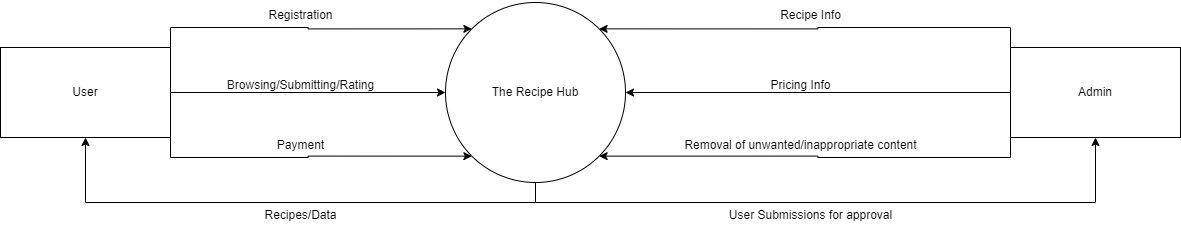

The diagram above was exported from draw.io. Its source (the exported page's mxGraphModel, read from the mxfile embedded in the PNG):
<mxGraphModel dx="2924" dy="1098" grid="1" gridSize="10" guides="1" tooltips="1" connect="1" arrows="1" fold="1" page="1" pageScale="1" pageWidth="850" pageHeight="1100" math="0" shadow="0">
  <root>
    <mxCell id="0" />
    <mxCell id="1" parent="0" />
    <mxCell id="K6DVSKAwTRSn0MLmY4T6-14" style="edgeStyle=orthogonalEdgeStyle;rounded=0;orthogonalLoop=1;jettySize=auto;html=1;exitX=1;exitY=0;exitDx=0;exitDy=0;entryX=0;entryY=0;entryDx=0;entryDy=0;" parent="1" source="K6DVSKAwTRSn0MLmY4T6-1" target="K6DVSKAwTRSn0MLmY4T6-6" edge="1">
      <mxGeometry relative="1" as="geometry" />
    </mxCell>
    <mxCell id="K6DVSKAwTRSn0MLmY4T6-15" style="edgeStyle=orthogonalEdgeStyle;rounded=0;orthogonalLoop=1;jettySize=auto;html=1;exitX=1;exitY=0.5;exitDx=0;exitDy=0;" parent="1" source="K6DVSKAwTRSn0MLmY4T6-1" target="K6DVSKAwTRSn0MLmY4T6-6" edge="1">
      <mxGeometry relative="1" as="geometry" />
    </mxCell>
    <mxCell id="K6DVSKAwTRSn0MLmY4T6-16" style="edgeStyle=orthogonalEdgeStyle;rounded=0;orthogonalLoop=1;jettySize=auto;html=1;exitX=1;exitY=1;exitDx=0;exitDy=0;entryX=0;entryY=1;entryDx=0;entryDy=0;" parent="1" source="K6DVSKAwTRSn0MLmY4T6-1" target="K6DVSKAwTRSn0MLmY4T6-6" edge="1">
      <mxGeometry relative="1" as="geometry" />
    </mxCell>
    <mxCell id="K6DVSKAwTRSn0MLmY4T6-1" value="User" style="rounded=0;whiteSpace=wrap;html=1;" parent="1" vertex="1">
      <mxGeometry x="-110" y="435" width="170" height="90" as="geometry" />
    </mxCell>
    <mxCell id="K6DVSKAwTRSn0MLmY4T6-19" style="edgeStyle=orthogonalEdgeStyle;rounded=0;orthogonalLoop=1;jettySize=auto;html=1;exitX=0.5;exitY=1;exitDx=0;exitDy=0;entryX=0.5;entryY=1;entryDx=0;entryDy=0;" parent="1" source="K6DVSKAwTRSn0MLmY4T6-6" target="K6DVSKAwTRSn0MLmY4T6-1" edge="1">
      <mxGeometry relative="1" as="geometry" />
    </mxCell>
    <mxCell id="K6DVSKAwTRSn0MLmY4T6-25" style="edgeStyle=orthogonalEdgeStyle;rounded=0;orthogonalLoop=1;jettySize=auto;html=1;exitX=0.5;exitY=1;exitDx=0;exitDy=0;entryX=0.5;entryY=1;entryDx=0;entryDy=0;" parent="1" source="K6DVSKAwTRSn0MLmY4T6-6" target="K6DVSKAwTRSn0MLmY4T6-7" edge="1">
      <mxGeometry relative="1" as="geometry" />
    </mxCell>
    <mxCell id="K6DVSKAwTRSn0MLmY4T6-6" value="The Recipe Hub" style="ellipse;whiteSpace=wrap;html=1;aspect=fixed;" parent="1" vertex="1">
      <mxGeometry x="335" y="390" width="180" height="180" as="geometry" />
    </mxCell>
    <mxCell id="K6DVSKAwTRSn0MLmY4T6-9" style="edgeStyle=orthogonalEdgeStyle;rounded=0;orthogonalLoop=1;jettySize=auto;html=1;exitX=0;exitY=0;exitDx=0;exitDy=0;entryX=1;entryY=0;entryDx=0;entryDy=0;" parent="1" source="K6DVSKAwTRSn0MLmY4T6-7" target="K6DVSKAwTRSn0MLmY4T6-6" edge="1">
      <mxGeometry relative="1" as="geometry" />
    </mxCell>
    <mxCell id="K6DVSKAwTRSn0MLmY4T6-10" style="edgeStyle=orthogonalEdgeStyle;rounded=0;orthogonalLoop=1;jettySize=auto;html=1;exitX=0;exitY=0.5;exitDx=0;exitDy=0;" parent="1" source="K6DVSKAwTRSn0MLmY4T6-7" target="K6DVSKAwTRSn0MLmY4T6-6" edge="1">
      <mxGeometry relative="1" as="geometry" />
    </mxCell>
    <mxCell id="K6DVSKAwTRSn0MLmY4T6-11" style="edgeStyle=orthogonalEdgeStyle;rounded=0;orthogonalLoop=1;jettySize=auto;html=1;exitX=0;exitY=1;exitDx=0;exitDy=0;entryX=1;entryY=1;entryDx=0;entryDy=0;" parent="1" source="K6DVSKAwTRSn0MLmY4T6-7" target="K6DVSKAwTRSn0MLmY4T6-6" edge="1">
      <mxGeometry relative="1" as="geometry" />
    </mxCell>
    <mxCell id="K6DVSKAwTRSn0MLmY4T6-7" value="Admin" style="rounded=0;whiteSpace=wrap;html=1;" parent="1" vertex="1">
      <mxGeometry x="900" y="435" width="170" height="90" as="geometry" />
    </mxCell>
    <mxCell id="K6DVSKAwTRSn0MLmY4T6-17" value="Registration" style="text;html=1;align=center;verticalAlign=middle;resizable=0;points=[];autosize=1;strokeColor=none;fillColor=none;" parent="1" vertex="1">
      <mxGeometry x="145" y="388" width="90" height="30" as="geometry" />
    </mxCell>
    <mxCell id="K6DVSKAwTRSn0MLmY4T6-18" value="Payment" style="text;html=1;align=center;verticalAlign=middle;resizable=0;points=[];autosize=1;strokeColor=none;fillColor=none;" parent="1" vertex="1">
      <mxGeometry x="155" y="518" width="70" height="30" as="geometry" />
    </mxCell>
    <mxCell id="K6DVSKAwTRSn0MLmY4T6-20" value="Recipes/Data" style="text;html=1;align=center;verticalAlign=middle;resizable=0;points=[];autosize=1;strokeColor=none;fillColor=none;" parent="1" vertex="1">
      <mxGeometry x="140" y="588" width="100" height="30" as="geometry" />
    </mxCell>
    <mxCell id="K6DVSKAwTRSn0MLmY4T6-21" value="Browsing/Submitting/Rating" style="text;html=1;align=center;verticalAlign=middle;resizable=0;points=[];autosize=1;strokeColor=none;fillColor=none;" parent="1" vertex="1">
      <mxGeometry x="105" y="458" width="170" height="30" as="geometry" />
    </mxCell>
    <mxCell id="K6DVSKAwTRSn0MLmY4T6-22" value="Recipe Info" style="text;html=1;align=center;verticalAlign=middle;resizable=0;points=[];autosize=1;strokeColor=none;fillColor=none;" parent="1" vertex="1">
      <mxGeometry x="660" y="388" width="80" height="30" as="geometry" />
    </mxCell>
    <mxCell id="K6DVSKAwTRSn0MLmY4T6-23" value="Pricing Info" style="text;html=1;align=center;verticalAlign=middle;resizable=0;points=[];autosize=1;strokeColor=none;fillColor=none;" parent="1" vertex="1">
      <mxGeometry x="650" y="458" width="80" height="30" as="geometry" />
    </mxCell>
    <mxCell id="K6DVSKAwTRSn0MLmY4T6-24" value="Removal of unwanted/inappropriate content" style="text;html=1;align=center;verticalAlign=middle;resizable=0;points=[];autosize=1;strokeColor=none;fillColor=none;" parent="1" vertex="1">
      <mxGeometry x="560" y="518" width="260" height="30" as="geometry" />
    </mxCell>
    <mxCell id="K6DVSKAwTRSn0MLmY4T6-26" value="User Submissions for approval" style="text;html=1;align=center;verticalAlign=middle;resizable=0;points=[];autosize=1;strokeColor=none;fillColor=none;" parent="1" vertex="1">
      <mxGeometry x="605" y="588" width="190" height="30" as="geometry" />
    </mxCell>
  </root>
</mxGraphModel>